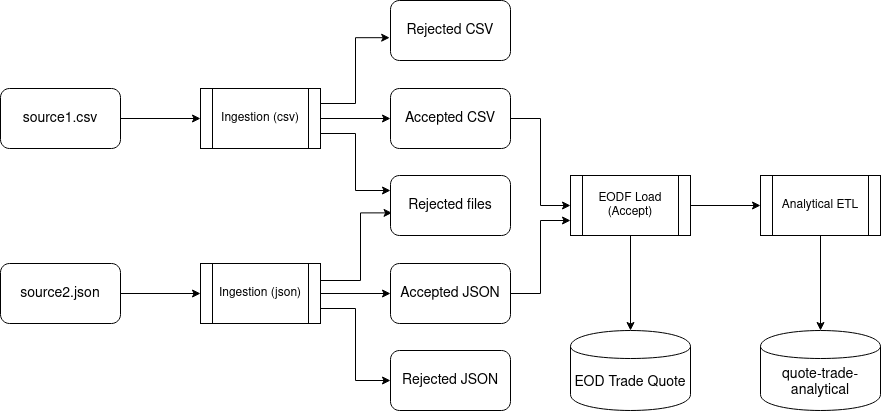

The diagram above was exported from draw.io. Its source (the exported page's mxGraphModel, read from the mxfile embedded in the PNG):
<mxGraphModel dx="1350" dy="793" grid="1" gridSize="10" guides="1" tooltips="1" connect="1" arrows="1" fold="1" page="1" pageScale="1" pageWidth="1100" pageHeight="850" background="#ffffff" math="0" shadow="0">
  <root>
    <mxCell id="0" />
    <mxCell id="1" parent="0" />
    <mxCell id="EW8mDiqK7kl-1nxijqXY-44" value="" style="edgeStyle=orthogonalEdgeStyle;rounded=0;orthogonalLoop=1;jettySize=auto;html=1;fontSize=14;" parent="1" source="EW8mDiqK7kl-1nxijqXY-2" target="EW8mDiqK7kl-1nxijqXY-8" edge="1">
      <mxGeometry relative="1" as="geometry" />
    </mxCell>
    <mxCell id="y11ZVqR5SCQM0dvFb3Xx-1" style="edgeStyle=orthogonalEdgeStyle;rounded=0;orthogonalLoop=1;jettySize=auto;html=1;exitX=1;exitY=0.5;exitDx=0;exitDy=0;entryX=0;entryY=0.5;entryDx=0;entryDy=0;" edge="1" parent="1" source="EW8mDiqK7kl-1nxijqXY-2" target="EW8mDiqK7kl-1nxijqXY-1">
      <mxGeometry relative="1" as="geometry" />
    </mxCell>
    <mxCell id="EW8mDiqK7kl-1nxijqXY-2" value="EODF Load (Accept)" style="shape=process;whiteSpace=wrap;html=1;backgroundOutline=1;" parent="1" vertex="1">
      <mxGeometry x="610" y="525" width="120" height="60" as="geometry" />
    </mxCell>
    <mxCell id="EW8mDiqK7kl-1nxijqXY-8" value="EOD Trade Quote" style="shape=cylinder;whiteSpace=wrap;html=1;boundedLbl=1;backgroundOutline=1;fontSize=14;" parent="1" vertex="1">
      <mxGeometry x="610" y="680" width="120" height="80" as="geometry" />
    </mxCell>
    <mxCell id="EW8mDiqK7kl-1nxijqXY-12" value="Accepted CSV" style="rounded=1;whiteSpace=wrap;html=1;fontSize=14;" parent="1" vertex="1">
      <mxGeometry x="430" y="438" width="120" height="60" as="geometry" />
    </mxCell>
    <mxCell id="EW8mDiqK7kl-1nxijqXY-14" value="Rejected JSON" style="rounded=1;whiteSpace=wrap;html=1;fontSize=14;" parent="1" vertex="1">
      <mxGeometry x="430" y="700" width="120" height="60" as="geometry" />
    </mxCell>
    <mxCell id="EW8mDiqK7kl-1nxijqXY-16" value="Rejected CSV" style="rounded=1;whiteSpace=wrap;html=1;fontSize=14;" parent="1" vertex="1">
      <mxGeometry x="430" y="350" width="120" height="60" as="geometry" />
    </mxCell>
    <mxCell id="EW8mDiqK7kl-1nxijqXY-17" value="Rejected files" style="rounded=1;whiteSpace=wrap;html=1;fontSize=14;" parent="1" vertex="1">
      <mxGeometry x="430" y="525" width="120" height="60" as="geometry" />
    </mxCell>
    <mxCell id="EW8mDiqK7kl-1nxijqXY-35" value="" style="edgeStyle=orthogonalEdgeStyle;rounded=0;orthogonalLoop=1;jettySize=auto;html=1;fontSize=14;" parent="1" source="EW8mDiqK7kl-1nxijqXY-3" target="EW8mDiqK7kl-1nxijqXY-12" edge="1">
      <mxGeometry relative="1" as="geometry" />
    </mxCell>
    <mxCell id="EW8mDiqK7kl-1nxijqXY-3" value="Ingestion (csv)" style="shape=process;whiteSpace=wrap;html=1;backgroundOutline=1;" parent="1" vertex="1">
      <mxGeometry x="240" y="438" width="120" height="60" as="geometry" />
    </mxCell>
    <mxCell id="EW8mDiqK7kl-1nxijqXY-21" value="" style="edgeStyle=orthogonalEdgeStyle;rounded=0;orthogonalLoop=1;jettySize=auto;html=1;fontSize=14;" parent="1" source="EW8mDiqK7kl-1nxijqXY-6" target="EW8mDiqK7kl-1nxijqXY-3" edge="1">
      <mxGeometry x="40" y="435" as="geometry" />
    </mxCell>
    <mxCell id="EW8mDiqK7kl-1nxijqXY-6" value="source1.csv" style="rounded=1;whiteSpace=wrap;html=1;fontSize=14;" parent="1" vertex="1">
      <mxGeometry x="40" y="438" width="120" height="60" as="geometry" />
    </mxCell>
    <mxCell id="EW8mDiqK7kl-1nxijqXY-36" value="" style="edgeStyle=orthogonalEdgeStyle;rounded=0;orthogonalLoop=1;jettySize=auto;html=1;fontSize=14;" parent="1" source="EW8mDiqK7kl-1nxijqXY-4" target="EW8mDiqK7kl-1nxijqXY-13" edge="1">
      <mxGeometry relative="1" as="geometry" />
    </mxCell>
    <mxCell id="EW8mDiqK7kl-1nxijqXY-4" value="Ingestion (json)" style="shape=process;whiteSpace=wrap;html=1;backgroundOutline=1;" parent="1" vertex="1">
      <mxGeometry x="240" y="613" width="120" height="60" as="geometry" />
    </mxCell>
    <mxCell id="EW8mDiqK7kl-1nxijqXY-22" value="" style="edgeStyle=orthogonalEdgeStyle;rounded=0;orthogonalLoop=1;jettySize=auto;html=1;fontSize=14;" parent="1" source="EW8mDiqK7kl-1nxijqXY-7" target="EW8mDiqK7kl-1nxijqXY-4" edge="1">
      <mxGeometry x="40" y="600" as="geometry" />
    </mxCell>
    <mxCell id="EW8mDiqK7kl-1nxijqXY-7" value="source2.json" style="rounded=1;whiteSpace=wrap;html=1;fontSize=14;" parent="1" vertex="1">
      <mxGeometry x="40" y="613" width="120" height="60" as="geometry" />
    </mxCell>
    <mxCell id="EW8mDiqK7kl-1nxijqXY-13" value="Accepted JSON" style="rounded=1;whiteSpace=wrap;html=1;fontSize=14;" parent="1" vertex="1">
      <mxGeometry x="430" y="613" width="120" height="60" as="geometry" />
    </mxCell>
    <mxCell id="EW8mDiqK7kl-1nxijqXY-34" value="" style="endArrow=classic;html=1;fontSize=14;exitX=1;exitY=0.75;exitDx=0;exitDy=0;rounded=0;edgeStyle=orthogonalEdgeStyle;" parent="1" source="EW8mDiqK7kl-1nxijqXY-3" edge="1">
      <mxGeometry width="50" height="50" relative="1" as="geometry">
        <mxPoint x="470" y="590" as="sourcePoint" />
        <mxPoint x="430" y="540" as="targetPoint" />
        <Array as="points">
          <mxPoint x="395" y="483" />
          <mxPoint x="395" y="540" />
          <mxPoint x="430" y="540" />
        </Array>
      </mxGeometry>
    </mxCell>
    <mxCell id="EW8mDiqK7kl-1nxijqXY-38" value="" style="endArrow=classic;html=1;fontSize=14;exitX=1;exitY=0.25;exitDx=0;exitDy=0;entryX=-0.007;entryY=0.62;entryDx=0;entryDy=0;entryPerimeter=0;edgeStyle=orthogonalEdgeStyle;rounded=0;" parent="1" source="EW8mDiqK7kl-1nxijqXY-3" target="EW8mDiqK7kl-1nxijqXY-16" edge="1">
      <mxGeometry width="50" height="50" relative="1" as="geometry">
        <mxPoint x="360" y="500" as="sourcePoint" />
        <mxPoint x="410" y="450" as="targetPoint" />
      </mxGeometry>
    </mxCell>
    <mxCell id="EW8mDiqK7kl-1nxijqXY-39" value="" style="endArrow=classic;html=1;fontSize=14;entryX=0.013;entryY=0.623;entryDx=0;entryDy=0;entryPerimeter=0;rounded=0;edgeStyle=orthogonalEdgeStyle;" parent="1" target="EW8mDiqK7kl-1nxijqXY-17" edge="1">
      <mxGeometry width="50" height="50" relative="1" as="geometry">
        <mxPoint x="360" y="630" as="sourcePoint" />
        <mxPoint x="410" y="580" as="targetPoint" />
        <Array as="points">
          <mxPoint x="400" y="630" />
          <mxPoint x="400" y="562" />
        </Array>
      </mxGeometry>
    </mxCell>
    <mxCell id="EW8mDiqK7kl-1nxijqXY-40" value="" style="endArrow=classic;html=1;fontSize=14;exitX=1;exitY=0.75;exitDx=0;exitDy=0;entryX=0;entryY=0.5;entryDx=0;entryDy=0;edgeStyle=orthogonalEdgeStyle;rounded=0;" parent="1" source="EW8mDiqK7kl-1nxijqXY-4" target="EW8mDiqK7kl-1nxijqXY-14" edge="1">
      <mxGeometry width="50" height="50" relative="1" as="geometry">
        <mxPoint x="480" y="590" as="sourcePoint" />
        <mxPoint x="530" y="540" as="targetPoint" />
      </mxGeometry>
    </mxCell>
    <mxCell id="EW8mDiqK7kl-1nxijqXY-41" value="" style="endArrow=classic;html=1;fontSize=14;exitX=1;exitY=0.5;exitDx=0;exitDy=0;entryX=0;entryY=0.75;entryDx=0;entryDy=0;rounded=0;edgeStyle=orthogonalEdgeStyle;" parent="1" source="EW8mDiqK7kl-1nxijqXY-13" target="EW8mDiqK7kl-1nxijqXY-2" edge="1">
      <mxGeometry width="50" height="50" relative="1" as="geometry">
        <mxPoint x="480" y="590" as="sourcePoint" />
        <mxPoint x="530" y="540" as="targetPoint" />
      </mxGeometry>
    </mxCell>
    <mxCell id="EW8mDiqK7kl-1nxijqXY-43" value="" style="endArrow=classic;html=1;fontSize=14;exitX=1;exitY=0.5;exitDx=0;exitDy=0;entryX=0;entryY=0.5;entryDx=0;entryDy=0;rounded=0;edgeStyle=orthogonalEdgeStyle;" parent="1" source="EW8mDiqK7kl-1nxijqXY-12" target="EW8mDiqK7kl-1nxijqXY-2" edge="1">
      <mxGeometry width="50" height="50" relative="1" as="geometry">
        <mxPoint x="600" y="500" as="sourcePoint" />
        <mxPoint x="650" y="450" as="targetPoint" />
      </mxGeometry>
    </mxCell>
    <mxCell id="EW8mDiqK7kl-1nxijqXY-45" value="" style="edgeStyle=orthogonalEdgeStyle;rounded=0;orthogonalLoop=1;jettySize=auto;html=1;fontSize=14;" parent="1" source="EW8mDiqK7kl-1nxijqXY-1" target="EW8mDiqK7kl-1nxijqXY-32" edge="1">
      <mxGeometry relative="1" as="geometry" />
    </mxCell>
    <mxCell id="EW8mDiqK7kl-1nxijqXY-1" value="Analytical ETL" style="shape=process;whiteSpace=wrap;html=1;backgroundOutline=1;" parent="1" vertex="1">
      <mxGeometry x="800" y="525" width="120" height="60" as="geometry" />
    </mxCell>
    <mxCell id="EW8mDiqK7kl-1nxijqXY-32" value="quote-trade-analytical" style="shape=cylinder;whiteSpace=wrap;html=1;boundedLbl=1;backgroundOutline=1;fontSize=14;" parent="1" vertex="1">
      <mxGeometry x="800" y="680" width="120" height="80" as="geometry" />
    </mxCell>
  </root>
</mxGraphModel>